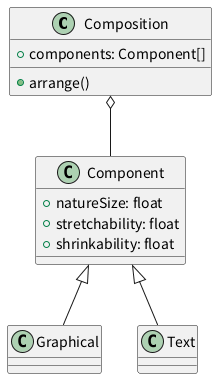

The diagram above was rendered by PlantUML. Its source (embedded in the PNG):
@startuml init3
class Composition{
    + components: Component[]
    + arrange()
}

class Component{
    + natureSize: float
    + stretchability: float
    + shrinkability: float
}

together{
    class Text{

    }

    class Graphical{

    }
}

Component <|-- Text
Component <|-- Graphical
Composition o-- Component

@enduml